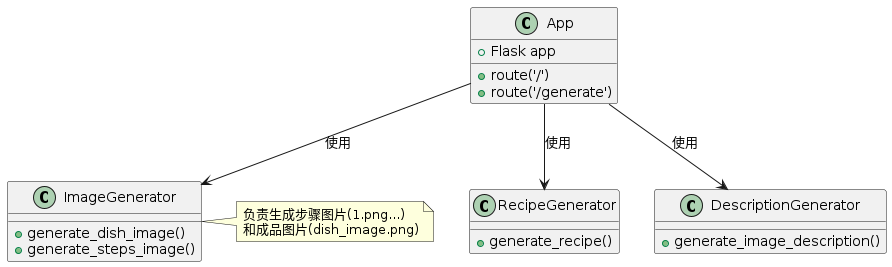

The diagram above was rendered by PlantUML. Its source (embedded in the PNG):
@startuml class
class App {
  +Flask app
  +route('/')
  +route('/generate')
}

class RecipeGenerator {
  +generate_recipe()
}

class ImageGenerator {
  +generate_dish_image()
  +generate_steps_image()
}

class DescriptionGenerator {
  +generate_image_description()
}

App --> RecipeGenerator : 使用
App --> ImageGenerator : 使用
App --> DescriptionGenerator : 使用

note right of ImageGenerator
  负责生成步骤图片(1.png...)
  和成品图片(dish_image.png)
end note
@enduml